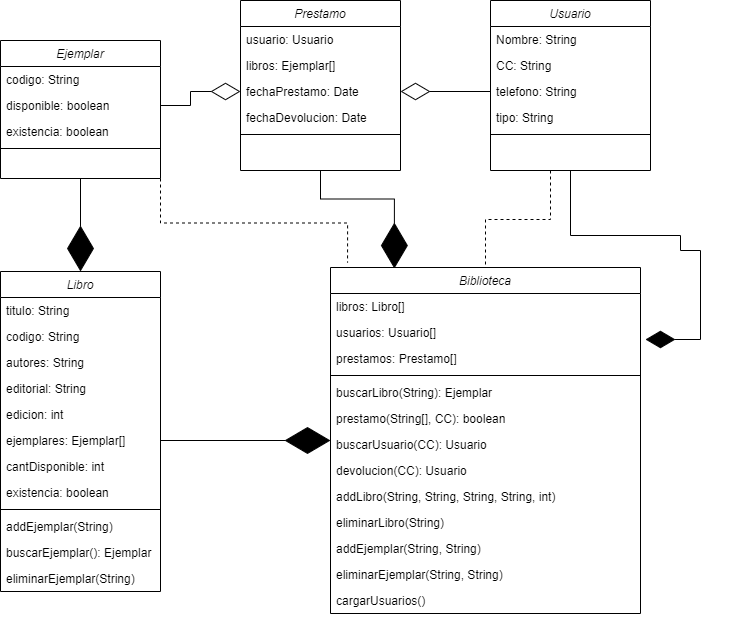

The diagram above was exported from draw.io. Its source (the exported page's mxGraphModel, read from the mxfile embedded in the PNG):
<mxGraphModel dx="1422" dy="794" grid="1" gridSize="10" guides="1" tooltips="1" connect="1" arrows="1" fold="1" page="1" pageScale="1" pageWidth="827" pageHeight="1169" math="0" shadow="0">
  <root>
    <mxCell id="WIyWlLk6GJQsqaUBKTNV-0" />
    <mxCell id="WIyWlLk6GJQsqaUBKTNV-1" parent="WIyWlLk6GJQsqaUBKTNV-0" />
    <mxCell id="OWCF7-EeQAaGFdSyLGTj-34" style="edgeStyle=orthogonalEdgeStyle;rounded=0;orthogonalLoop=1;jettySize=auto;html=1;entryX=0.5;entryY=0;entryDx=0;entryDy=0;endArrow=diamondThin;endFill=1;endSize=43;" parent="WIyWlLk6GJQsqaUBKTNV-1" source="zkfFHV4jXpPFQw0GAbJ--0" target="OWCF7-EeQAaGFdSyLGTj-0" edge="1">
      <mxGeometry relative="1" as="geometry" />
    </mxCell>
    <mxCell id="mC17kvWjjagTXW9JrYZx-9" style="edgeStyle=orthogonalEdgeStyle;rounded=0;orthogonalLoop=1;jettySize=auto;html=1;exitX=1;exitY=1;exitDx=0;exitDy=0;entryX=0.055;entryY=-0.014;entryDx=0;entryDy=0;entryPerimeter=0;startArrow=none;startFill=0;endArrow=none;endFill=0;startSize=38;endSize=27;sourcePerimeterSpacing=0;targetPerimeterSpacing=0;dashed=1;" edge="1" parent="WIyWlLk6GJQsqaUBKTNV-1" source="zkfFHV4jXpPFQw0GAbJ--0" target="OWCF7-EeQAaGFdSyLGTj-13">
      <mxGeometry relative="1" as="geometry" />
    </mxCell>
    <mxCell id="zkfFHV4jXpPFQw0GAbJ--0" value="Ejemplar" style="swimlane;fontStyle=2;align=center;verticalAlign=top;childLayout=stackLayout;horizontal=1;startSize=26;horizontalStack=0;resizeParent=1;resizeLast=0;collapsible=1;marginBottom=0;rounded=0;shadow=0;strokeWidth=1;" parent="WIyWlLk6GJQsqaUBKTNV-1" vertex="1">
      <mxGeometry x="40" y="130" width="160" height="138" as="geometry">
        <mxRectangle x="230" y="140" width="160" height="26" as="alternateBounds" />
      </mxGeometry>
    </mxCell>
    <mxCell id="zkfFHV4jXpPFQw0GAbJ--1" value="codigo: String" style="text;align=left;verticalAlign=top;spacingLeft=4;spacingRight=4;overflow=hidden;rotatable=0;points=[[0,0.5],[1,0.5]];portConstraint=eastwest;" parent="zkfFHV4jXpPFQw0GAbJ--0" vertex="1">
      <mxGeometry y="26" width="160" height="26" as="geometry" />
    </mxCell>
    <mxCell id="zkfFHV4jXpPFQw0GAbJ--2" value="disponible: boolean" style="text;align=left;verticalAlign=top;spacingLeft=4;spacingRight=4;overflow=hidden;rotatable=0;points=[[0,0.5],[1,0.5]];portConstraint=eastwest;rounded=0;shadow=0;html=0;" parent="zkfFHV4jXpPFQw0GAbJ--0" vertex="1">
      <mxGeometry y="52" width="160" height="26" as="geometry" />
    </mxCell>
    <mxCell id="zkfFHV4jXpPFQw0GAbJ--3" value="existencia: boolean" style="text;align=left;verticalAlign=top;spacingLeft=4;spacingRight=4;overflow=hidden;rotatable=0;points=[[0,0.5],[1,0.5]];portConstraint=eastwest;rounded=0;shadow=0;html=0;" parent="zkfFHV4jXpPFQw0GAbJ--0" vertex="1">
      <mxGeometry y="78" width="160" height="26" as="geometry" />
    </mxCell>
    <mxCell id="zkfFHV4jXpPFQw0GAbJ--4" value="" style="line;html=1;strokeWidth=1;align=left;verticalAlign=middle;spacingTop=-1;spacingLeft=3;spacingRight=3;rotatable=0;labelPosition=right;points=[];portConstraint=eastwest;" parent="zkfFHV4jXpPFQw0GAbJ--0" vertex="1">
      <mxGeometry y="104" width="160" height="8" as="geometry" />
    </mxCell>
    <mxCell id="OWCF7-EeQAaGFdSyLGTj-35" style="edgeStyle=orthogonalEdgeStyle;rounded=0;orthogonalLoop=1;jettySize=auto;html=1;entryX=0.206;entryY=0.003;entryDx=0;entryDy=0;entryPerimeter=0;endArrow=diamondThin;endFill=1;endSize=43;" parent="WIyWlLk6GJQsqaUBKTNV-1" source="JBPd_ptySCN9fuzZXO2a-0" target="OWCF7-EeQAaGFdSyLGTj-13" edge="1">
      <mxGeometry relative="1" as="geometry" />
    </mxCell>
    <mxCell id="JBPd_ptySCN9fuzZXO2a-0" value="Prestamo" style="swimlane;fontStyle=2;align=center;verticalAlign=top;childLayout=stackLayout;horizontal=1;startSize=26;horizontalStack=0;resizeParent=1;resizeLast=0;collapsible=1;marginBottom=0;rounded=0;shadow=0;strokeWidth=1;" parent="WIyWlLk6GJQsqaUBKTNV-1" vertex="1">
      <mxGeometry x="280" y="90" width="160" height="170" as="geometry">
        <mxRectangle x="230" y="140" width="160" height="26" as="alternateBounds" />
      </mxGeometry>
    </mxCell>
    <mxCell id="JBPd_ptySCN9fuzZXO2a-1" value="usuario: Usuario" style="text;align=left;verticalAlign=top;spacingLeft=4;spacingRight=4;overflow=hidden;rotatable=0;points=[[0,0.5],[1,0.5]];portConstraint=eastwest;" parent="JBPd_ptySCN9fuzZXO2a-0" vertex="1">
      <mxGeometry y="26" width="160" height="26" as="geometry" />
    </mxCell>
    <mxCell id="JBPd_ptySCN9fuzZXO2a-2" value="libros: Ejemplar[]" style="text;align=left;verticalAlign=top;spacingLeft=4;spacingRight=4;overflow=hidden;rotatable=0;points=[[0,0.5],[1,0.5]];portConstraint=eastwest;rounded=0;shadow=0;html=0;" parent="JBPd_ptySCN9fuzZXO2a-0" vertex="1">
      <mxGeometry y="52" width="160" height="26" as="geometry" />
    </mxCell>
    <mxCell id="JBPd_ptySCN9fuzZXO2a-3" value="fechaPrestamo: Date" style="text;align=left;verticalAlign=top;spacingLeft=4;spacingRight=4;overflow=hidden;rotatable=0;points=[[0,0.5],[1,0.5]];portConstraint=eastwest;rounded=0;shadow=0;html=0;" parent="JBPd_ptySCN9fuzZXO2a-0" vertex="1">
      <mxGeometry y="78" width="160" height="26" as="geometry" />
    </mxCell>
    <mxCell id="JBPd_ptySCN9fuzZXO2a-6" value="fechaDevolucion: Date" style="text;align=left;verticalAlign=top;spacingLeft=4;spacingRight=4;overflow=hidden;rotatable=0;points=[[0,0.5],[1,0.5]];portConstraint=eastwest;rounded=0;shadow=0;html=0;" parent="JBPd_ptySCN9fuzZXO2a-0" vertex="1">
      <mxGeometry y="104" width="160" height="26" as="geometry" />
    </mxCell>
    <mxCell id="JBPd_ptySCN9fuzZXO2a-4" value="" style="line;html=1;strokeWidth=1;align=left;verticalAlign=middle;spacingTop=-1;spacingLeft=3;spacingRight=3;rotatable=0;labelPosition=right;points=[];portConstraint=eastwest;" parent="JBPd_ptySCN9fuzZXO2a-0" vertex="1">
      <mxGeometry y="130" width="160" height="8" as="geometry" />
    </mxCell>
    <mxCell id="mC17kvWjjagTXW9JrYZx-10" style="edgeStyle=orthogonalEdgeStyle;rounded=0;orthogonalLoop=1;jettySize=auto;html=1;entryX=0.5;entryY=0;entryDx=0;entryDy=0;dashed=1;startArrow=none;startFill=0;endArrow=none;endFill=0;startSize=38;endSize=27;sourcePerimeterSpacing=0;targetPerimeterSpacing=0;" edge="1" parent="WIyWlLk6GJQsqaUBKTNV-1" source="JBPd_ptySCN9fuzZXO2a-7" target="OWCF7-EeQAaGFdSyLGTj-13">
      <mxGeometry relative="1" as="geometry">
        <Array as="points">
          <mxPoint x="590" y="309" />
          <mxPoint x="525" y="309" />
        </Array>
      </mxGeometry>
    </mxCell>
    <mxCell id="mC17kvWjjagTXW9JrYZx-12" style="edgeStyle=orthogonalEdgeStyle;rounded=0;orthogonalLoop=1;jettySize=auto;html=1;entryX=1.016;entryY=0.769;entryDx=0;entryDy=0;entryPerimeter=0;startArrow=none;startFill=0;endArrow=diamondThin;endFill=1;startSize=38;endSize=27;sourcePerimeterSpacing=0;targetPerimeterSpacing=0;" edge="1" parent="WIyWlLk6GJQsqaUBKTNV-1" source="JBPd_ptySCN9fuzZXO2a-7" target="OWCF7-EeQAaGFdSyLGTj-15">
      <mxGeometry relative="1" as="geometry">
        <Array as="points">
          <mxPoint x="610" y="325" />
          <mxPoint x="720" y="325" />
          <mxPoint x="720" y="340" />
          <mxPoint x="740" y="340" />
          <mxPoint x="740" y="429" />
        </Array>
      </mxGeometry>
    </mxCell>
    <mxCell id="JBPd_ptySCN9fuzZXO2a-7" value="Usuario" style="swimlane;fontStyle=2;align=center;verticalAlign=top;childLayout=stackLayout;horizontal=1;startSize=26;horizontalStack=0;resizeParent=1;resizeLast=0;collapsible=1;marginBottom=0;rounded=0;shadow=0;strokeWidth=1;" parent="WIyWlLk6GJQsqaUBKTNV-1" vertex="1">
      <mxGeometry x="530" y="90" width="160" height="170" as="geometry">
        <mxRectangle x="230" y="140" width="160" height="26" as="alternateBounds" />
      </mxGeometry>
    </mxCell>
    <mxCell id="JBPd_ptySCN9fuzZXO2a-8" value="Nombre: String" style="text;align=left;verticalAlign=top;spacingLeft=4;spacingRight=4;overflow=hidden;rotatable=0;points=[[0,0.5],[1,0.5]];portConstraint=eastwest;" parent="JBPd_ptySCN9fuzZXO2a-7" vertex="1">
      <mxGeometry y="26" width="160" height="26" as="geometry" />
    </mxCell>
    <mxCell id="JBPd_ptySCN9fuzZXO2a-9" value="CC: String" style="text;align=left;verticalAlign=top;spacingLeft=4;spacingRight=4;overflow=hidden;rotatable=0;points=[[0,0.5],[1,0.5]];portConstraint=eastwest;rounded=0;shadow=0;html=0;" parent="JBPd_ptySCN9fuzZXO2a-7" vertex="1">
      <mxGeometry y="52" width="160" height="26" as="geometry" />
    </mxCell>
    <mxCell id="JBPd_ptySCN9fuzZXO2a-10" value="telefono: String" style="text;align=left;verticalAlign=top;spacingLeft=4;spacingRight=4;overflow=hidden;rotatable=0;points=[[0,0.5],[1,0.5]];portConstraint=eastwest;rounded=0;shadow=0;html=0;" parent="JBPd_ptySCN9fuzZXO2a-7" vertex="1">
      <mxGeometry y="78" width="160" height="26" as="geometry" />
    </mxCell>
    <mxCell id="JBPd_ptySCN9fuzZXO2a-11" value="tipo: String" style="text;align=left;verticalAlign=top;spacingLeft=4;spacingRight=4;overflow=hidden;rotatable=0;points=[[0,0.5],[1,0.5]];portConstraint=eastwest;rounded=0;shadow=0;html=0;" parent="JBPd_ptySCN9fuzZXO2a-7" vertex="1">
      <mxGeometry y="104" width="160" height="26" as="geometry" />
    </mxCell>
    <mxCell id="JBPd_ptySCN9fuzZXO2a-12" value="" style="line;html=1;strokeWidth=1;align=left;verticalAlign=middle;spacingTop=-1;spacingLeft=3;spacingRight=3;rotatable=0;labelPosition=right;points=[];portConstraint=eastwest;" parent="JBPd_ptySCN9fuzZXO2a-7" vertex="1">
      <mxGeometry y="130" width="160" height="8" as="geometry" />
    </mxCell>
    <mxCell id="OWCF7-EeQAaGFdSyLGTj-0" value="Libro" style="swimlane;fontStyle=2;align=center;verticalAlign=top;childLayout=stackLayout;horizontal=1;startSize=26;horizontalStack=0;resizeParent=1;resizeLast=0;collapsible=1;marginBottom=0;rounded=0;shadow=0;strokeWidth=1;" parent="WIyWlLk6GJQsqaUBKTNV-1" vertex="1">
      <mxGeometry x="40" y="361" width="160" height="320" as="geometry">
        <mxRectangle x="230" y="140" width="160" height="26" as="alternateBounds" />
      </mxGeometry>
    </mxCell>
    <mxCell id="OWCF7-EeQAaGFdSyLGTj-1" value="titulo: String" style="text;align=left;verticalAlign=top;spacingLeft=4;spacingRight=4;overflow=hidden;rotatable=0;points=[[0,0.5],[1,0.5]];portConstraint=eastwest;" parent="OWCF7-EeQAaGFdSyLGTj-0" vertex="1">
      <mxGeometry y="26" width="160" height="26" as="geometry" />
    </mxCell>
    <mxCell id="OWCF7-EeQAaGFdSyLGTj-2" value="codigo: String" style="text;align=left;verticalAlign=top;spacingLeft=4;spacingRight=4;overflow=hidden;rotatable=0;points=[[0,0.5],[1,0.5]];portConstraint=eastwest;rounded=0;shadow=0;html=0;" parent="OWCF7-EeQAaGFdSyLGTj-0" vertex="1">
      <mxGeometry y="52" width="160" height="26" as="geometry" />
    </mxCell>
    <mxCell id="OWCF7-EeQAaGFdSyLGTj-3" value="autores: String" style="text;align=left;verticalAlign=top;spacingLeft=4;spacingRight=4;overflow=hidden;rotatable=0;points=[[0,0.5],[1,0.5]];portConstraint=eastwest;rounded=0;shadow=0;html=0;" parent="OWCF7-EeQAaGFdSyLGTj-0" vertex="1">
      <mxGeometry y="78" width="160" height="26" as="geometry" />
    </mxCell>
    <mxCell id="OWCF7-EeQAaGFdSyLGTj-4" value="editorial: String" style="text;align=left;verticalAlign=top;spacingLeft=4;spacingRight=4;overflow=hidden;rotatable=0;points=[[0,0.5],[1,0.5]];portConstraint=eastwest;rounded=0;shadow=0;html=0;" parent="OWCF7-EeQAaGFdSyLGTj-0" vertex="1">
      <mxGeometry y="104" width="160" height="26" as="geometry" />
    </mxCell>
    <mxCell id="OWCF7-EeQAaGFdSyLGTj-6" value="edicion: int" style="text;align=left;verticalAlign=top;spacingLeft=4;spacingRight=4;overflow=hidden;rotatable=0;points=[[0,0.5],[1,0.5]];portConstraint=eastwest;rounded=0;shadow=0;html=0;" parent="OWCF7-EeQAaGFdSyLGTj-0" vertex="1">
      <mxGeometry y="130" width="160" height="26" as="geometry" />
    </mxCell>
    <mxCell id="OWCF7-EeQAaGFdSyLGTj-8" value="ejemplares: Ejemplar[]" style="text;align=left;verticalAlign=top;spacingLeft=4;spacingRight=4;overflow=hidden;rotatable=0;points=[[0,0.5],[1,0.5]];portConstraint=eastwest;rounded=0;shadow=0;html=0;" parent="OWCF7-EeQAaGFdSyLGTj-0" vertex="1">
      <mxGeometry y="156" width="160" height="26" as="geometry" />
    </mxCell>
    <mxCell id="OWCF7-EeQAaGFdSyLGTj-9" value="cantDisponible: int" style="text;align=left;verticalAlign=top;spacingLeft=4;spacingRight=4;overflow=hidden;rotatable=0;points=[[0,0.5],[1,0.5]];portConstraint=eastwest;rounded=0;shadow=0;html=0;" parent="OWCF7-EeQAaGFdSyLGTj-0" vertex="1">
      <mxGeometry y="182" width="160" height="26" as="geometry" />
    </mxCell>
    <mxCell id="OWCF7-EeQAaGFdSyLGTj-7" value="existencia: boolean" style="text;align=left;verticalAlign=top;spacingLeft=4;spacingRight=4;overflow=hidden;rotatable=0;points=[[0,0.5],[1,0.5]];portConstraint=eastwest;rounded=0;shadow=0;html=0;" parent="OWCF7-EeQAaGFdSyLGTj-0" vertex="1">
      <mxGeometry y="208" width="160" height="26" as="geometry" />
    </mxCell>
    <mxCell id="OWCF7-EeQAaGFdSyLGTj-5" value="" style="line;html=1;strokeWidth=1;align=left;verticalAlign=middle;spacingTop=-1;spacingLeft=3;spacingRight=3;rotatable=0;labelPosition=right;points=[];portConstraint=eastwest;" parent="OWCF7-EeQAaGFdSyLGTj-0" vertex="1">
      <mxGeometry y="234" width="160" height="8" as="geometry" />
    </mxCell>
    <mxCell id="OWCF7-EeQAaGFdSyLGTj-11" value="addEjemplar(String)" style="text;align=left;verticalAlign=top;spacingLeft=4;spacingRight=4;overflow=hidden;rotatable=0;points=[[0,0.5],[1,0.5]];portConstraint=eastwest;rounded=0;shadow=0;html=0;" parent="OWCF7-EeQAaGFdSyLGTj-0" vertex="1">
      <mxGeometry y="242" width="160" height="26" as="geometry" />
    </mxCell>
    <mxCell id="OWCF7-EeQAaGFdSyLGTj-12" value="buscarEjemplar(): Ejemplar" style="text;align=left;verticalAlign=top;spacingLeft=4;spacingRight=4;overflow=hidden;rotatable=0;points=[[0,0.5],[1,0.5]];portConstraint=eastwest;rounded=0;shadow=0;html=0;" parent="OWCF7-EeQAaGFdSyLGTj-0" vertex="1">
      <mxGeometry y="268" width="160" height="26" as="geometry" />
    </mxCell>
    <mxCell id="OWCF7-EeQAaGFdSyLGTj-10" value="eliminarEjemplar(String)" style="text;align=left;verticalAlign=top;spacingLeft=4;spacingRight=4;overflow=hidden;rotatable=0;points=[[0,0.5],[1,0.5]];portConstraint=eastwest;rounded=0;shadow=0;html=0;" parent="OWCF7-EeQAaGFdSyLGTj-0" vertex="1">
      <mxGeometry y="294" width="160" height="26" as="geometry" />
    </mxCell>
    <mxCell id="OWCF7-EeQAaGFdSyLGTj-13" value="Biblioteca" style="swimlane;fontStyle=2;align=center;verticalAlign=top;childLayout=stackLayout;horizontal=1;startSize=26;horizontalStack=0;resizeParent=1;resizeLast=0;collapsible=1;marginBottom=0;rounded=0;shadow=0;strokeWidth=1;" parent="WIyWlLk6GJQsqaUBKTNV-1" vertex="1">
      <mxGeometry x="370" y="357" width="310" height="346" as="geometry">
        <mxRectangle x="230" y="140" width="160" height="26" as="alternateBounds" />
      </mxGeometry>
    </mxCell>
    <mxCell id="OWCF7-EeQAaGFdSyLGTj-14" value="libros: Libro[]" style="text;align=left;verticalAlign=top;spacingLeft=4;spacingRight=4;overflow=hidden;rotatable=0;points=[[0,0.5],[1,0.5]];portConstraint=eastwest;" parent="OWCF7-EeQAaGFdSyLGTj-13" vertex="1">
      <mxGeometry y="26" width="310" height="26" as="geometry" />
    </mxCell>
    <mxCell id="OWCF7-EeQAaGFdSyLGTj-15" value="usuarios: Usuario[]" style="text;align=left;verticalAlign=top;spacingLeft=4;spacingRight=4;overflow=hidden;rotatable=0;points=[[0,0.5],[1,0.5]];portConstraint=eastwest;rounded=0;shadow=0;html=0;" parent="OWCF7-EeQAaGFdSyLGTj-13" vertex="1">
      <mxGeometry y="52" width="310" height="26" as="geometry" />
    </mxCell>
    <mxCell id="OWCF7-EeQAaGFdSyLGTj-16" value="prestamos: Prestamo[]" style="text;align=left;verticalAlign=top;spacingLeft=4;spacingRight=4;overflow=hidden;rotatable=0;points=[[0,0.5],[1,0.5]];portConstraint=eastwest;rounded=0;shadow=0;html=0;" parent="OWCF7-EeQAaGFdSyLGTj-13" vertex="1">
      <mxGeometry y="78" width="310" height="26" as="geometry" />
    </mxCell>
    <mxCell id="OWCF7-EeQAaGFdSyLGTj-22" value="" style="line;html=1;strokeWidth=1;align=left;verticalAlign=middle;spacingTop=-1;spacingLeft=3;spacingRight=3;rotatable=0;labelPosition=right;points=[];portConstraint=eastwest;" parent="OWCF7-EeQAaGFdSyLGTj-13" vertex="1">
      <mxGeometry y="104" width="310" height="8" as="geometry" />
    </mxCell>
    <mxCell id="sVF6g7rLeEEDryEpAWnW-0" value="buscarLibro(String): Ejemplar" style="text;align=left;verticalAlign=top;spacingLeft=4;spacingRight=4;overflow=hidden;rotatable=0;points=[[0,0.5],[1,0.5]];portConstraint=eastwest;rounded=0;shadow=0;html=0;" parent="OWCF7-EeQAaGFdSyLGTj-13" vertex="1">
      <mxGeometry y="112" width="310" height="26" as="geometry" />
    </mxCell>
    <mxCell id="OWCF7-EeQAaGFdSyLGTj-23" value="prestamo(String[], CC): boolean" style="text;align=left;verticalAlign=top;spacingLeft=4;spacingRight=4;overflow=hidden;rotatable=0;points=[[0,0.5],[1,0.5]];portConstraint=eastwest;rounded=0;shadow=0;html=0;" parent="OWCF7-EeQAaGFdSyLGTj-13" vertex="1">
      <mxGeometry y="138" width="310" height="26" as="geometry" />
    </mxCell>
    <mxCell id="OWCF7-EeQAaGFdSyLGTj-25" value="buscarUsuario(CC): Usuario" style="text;align=left;verticalAlign=top;spacingLeft=4;spacingRight=4;overflow=hidden;rotatable=0;points=[[0,0.5],[1,0.5]];portConstraint=eastwest;rounded=0;shadow=0;html=0;" parent="OWCF7-EeQAaGFdSyLGTj-13" vertex="1">
      <mxGeometry y="164" width="310" height="26" as="geometry" />
    </mxCell>
    <mxCell id="OWCF7-EeQAaGFdSyLGTj-26" value="devolucion(CC): Usuario" style="text;align=left;verticalAlign=top;spacingLeft=4;spacingRight=4;overflow=hidden;rotatable=0;points=[[0,0.5],[1,0.5]];portConstraint=eastwest;rounded=0;shadow=0;html=0;" parent="OWCF7-EeQAaGFdSyLGTj-13" vertex="1">
      <mxGeometry y="190" width="310" height="26" as="geometry" />
    </mxCell>
    <mxCell id="OWCF7-EeQAaGFdSyLGTj-30" value="addLibro(String, String, String, String, int)" style="text;align=left;verticalAlign=top;spacingLeft=4;spacingRight=4;overflow=hidden;rotatable=0;points=[[0,0.5],[1,0.5]];portConstraint=eastwest;rounded=0;shadow=0;html=0;" parent="OWCF7-EeQAaGFdSyLGTj-13" vertex="1">
      <mxGeometry y="216" width="310" height="26" as="geometry" />
    </mxCell>
    <mxCell id="OWCF7-EeQAaGFdSyLGTj-27" value="eliminarLibro(String)" style="text;align=left;verticalAlign=top;spacingLeft=4;spacingRight=4;overflow=hidden;rotatable=0;points=[[0,0.5],[1,0.5]];portConstraint=eastwest;rounded=0;shadow=0;html=0;" parent="OWCF7-EeQAaGFdSyLGTj-13" vertex="1">
      <mxGeometry y="242" width="310" height="26" as="geometry" />
    </mxCell>
    <mxCell id="OWCF7-EeQAaGFdSyLGTj-28" value="addEjemplar(String, String)" style="text;align=left;verticalAlign=top;spacingLeft=4;spacingRight=4;overflow=hidden;rotatable=0;points=[[0,0.5],[1,0.5]];portConstraint=eastwest;rounded=0;shadow=0;html=0;" parent="OWCF7-EeQAaGFdSyLGTj-13" vertex="1">
      <mxGeometry y="268" width="310" height="26" as="geometry" />
    </mxCell>
    <mxCell id="OWCF7-EeQAaGFdSyLGTj-29" value="eliminarEjemplar(String, String)" style="text;align=left;verticalAlign=top;spacingLeft=4;spacingRight=4;overflow=hidden;rotatable=0;points=[[0,0.5],[1,0.5]];portConstraint=eastwest;rounded=0;shadow=0;html=0;" parent="OWCF7-EeQAaGFdSyLGTj-13" vertex="1">
      <mxGeometry y="294" width="310" height="26" as="geometry" />
    </mxCell>
    <mxCell id="OWCF7-EeQAaGFdSyLGTj-31" value="cargarUsuarios()" style="text;align=left;verticalAlign=top;spacingLeft=4;spacingRight=4;overflow=hidden;rotatable=0;points=[[0,0.5],[1,0.5]];portConstraint=eastwest;rounded=0;shadow=0;html=0;" parent="OWCF7-EeQAaGFdSyLGTj-13" vertex="1">
      <mxGeometry y="320" width="310" height="26" as="geometry" />
    </mxCell>
    <mxCell id="OWCF7-EeQAaGFdSyLGTj-32" style="edgeStyle=orthogonalEdgeStyle;rounded=0;orthogonalLoop=1;jettySize=auto;html=1;endArrow=diamondThin;endFill=1;endSize=43;startArrow=none;startFill=0;sourcePerimeterSpacing=0;startSize=38;" parent="WIyWlLk6GJQsqaUBKTNV-1" source="OWCF7-EeQAaGFdSyLGTj-8" target="OWCF7-EeQAaGFdSyLGTj-13" edge="1">
      <mxGeometry relative="1" as="geometry" />
    </mxCell>
    <mxCell id="mC17kvWjjagTXW9JrYZx-7" style="edgeStyle=orthogonalEdgeStyle;rounded=0;orthogonalLoop=1;jettySize=auto;html=1;startArrow=none;startFill=0;endArrow=diamondThin;endFill=0;startSize=38;endSize=27;sourcePerimeterSpacing=0;targetPerimeterSpacing=0;" edge="1" parent="WIyWlLk6GJQsqaUBKTNV-1" source="JBPd_ptySCN9fuzZXO2a-10" target="JBPd_ptySCN9fuzZXO2a-3">
      <mxGeometry relative="1" as="geometry" />
    </mxCell>
    <mxCell id="mC17kvWjjagTXW9JrYZx-8" style="edgeStyle=orthogonalEdgeStyle;rounded=0;orthogonalLoop=1;jettySize=auto;html=1;entryX=0;entryY=0.5;entryDx=0;entryDy=0;startArrow=none;startFill=0;endArrow=diamondThin;endFill=0;startSize=38;endSize=27;sourcePerimeterSpacing=0;targetPerimeterSpacing=0;" edge="1" parent="WIyWlLk6GJQsqaUBKTNV-1" source="zkfFHV4jXpPFQw0GAbJ--2" target="JBPd_ptySCN9fuzZXO2a-3">
      <mxGeometry relative="1" as="geometry" />
    </mxCell>
  </root>
</mxGraphModel>